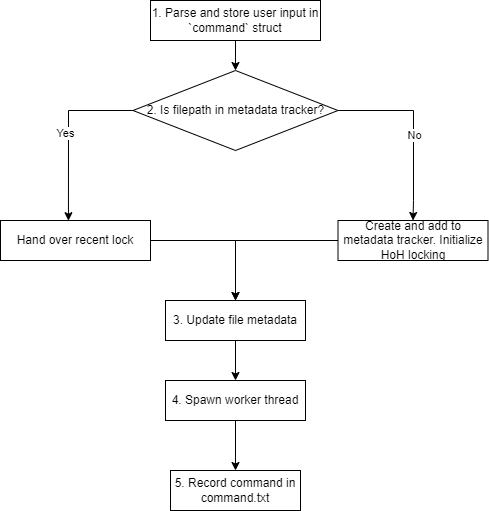

The diagram above was exported from draw.io. Its source (the exported page's mxGraphModel, read from the mxfile embedded in the PNG):
<mxGraphModel dx="1038" dy="619" grid="1" gridSize="10" guides="1" tooltips="1" connect="1" arrows="1" fold="1" page="1" pageScale="1" pageWidth="850" pageHeight="1100" math="0" shadow="0">
  <root>
    <mxCell id="0" />
    <mxCell id="1" parent="0" />
    <mxCell id="QHVRMHOTcaIW68hIKkR7-6" value="" style="edgeStyle=orthogonalEdgeStyle;rounded=0;orthogonalLoop=1;jettySize=auto;html=1;" edge="1" parent="1" source="D6ORonnqSzbon-Bziirw-1" target="QHVRMHOTcaIW68hIKkR7-2">
      <mxGeometry relative="1" as="geometry" />
    </mxCell>
    <mxCell id="D6ORonnqSzbon-Bziirw-1" value="1. Parse and store user input in `command` struct" style="rounded=0;whiteSpace=wrap;html=1;" parent="1" vertex="1">
      <mxGeometry x="360" y="70" width="170" height="40" as="geometry" />
    </mxCell>
    <mxCell id="QHVRMHOTcaIW68hIKkR7-16" style="edgeStyle=orthogonalEdgeStyle;rounded=0;orthogonalLoop=1;jettySize=auto;html=1;entryX=0.5;entryY=0;entryDx=0;entryDy=0;" edge="1" parent="1" source="QHVRMHOTcaIW68hIKkR7-1" target="QHVRMHOTcaIW68hIKkR7-14">
      <mxGeometry relative="1" as="geometry" />
    </mxCell>
    <mxCell id="QHVRMHOTcaIW68hIKkR7-1" value="Create and add to metadata tracker. Initialize HoH locking" style="rounded=0;whiteSpace=wrap;html=1;" vertex="1" parent="1">
      <mxGeometry x="547.5" y="290" width="150" height="40" as="geometry" />
    </mxCell>
    <mxCell id="QHVRMHOTcaIW68hIKkR7-7" style="edgeStyle=orthogonalEdgeStyle;rounded=0;orthogonalLoop=1;jettySize=auto;html=1;entryX=0.5;entryY=0;entryDx=0;entryDy=0;" edge="1" parent="1" source="QHVRMHOTcaIW68hIKkR7-2" target="QHVRMHOTcaIW68hIKkR7-1">
      <mxGeometry relative="1" as="geometry">
        <Array as="points">
          <mxPoint x="623" y="180" />
          <mxPoint x="623" y="270" />
        </Array>
      </mxGeometry>
    </mxCell>
    <mxCell id="QHVRMHOTcaIW68hIKkR7-9" value="No" style="edgeLabel;html=1;align=center;verticalAlign=middle;resizable=0;points=[];" vertex="1" connectable="0" parent="QHVRMHOTcaIW68hIKkR7-7">
      <mxGeometry x="0.0638" relative="1" as="geometry">
        <mxPoint y="1" as="offset" />
      </mxGeometry>
    </mxCell>
    <mxCell id="QHVRMHOTcaIW68hIKkR7-20" style="edgeStyle=orthogonalEdgeStyle;rounded=0;orthogonalLoop=1;jettySize=auto;html=1;entryX=0.453;entryY=0.005;entryDx=0;entryDy=0;entryPerimeter=0;" edge="1" parent="1" source="QHVRMHOTcaIW68hIKkR7-2" target="QHVRMHOTcaIW68hIKkR7-19">
      <mxGeometry relative="1" as="geometry">
        <Array as="points">
          <mxPoint x="278" y="180" />
        </Array>
      </mxGeometry>
    </mxCell>
    <mxCell id="QHVRMHOTcaIW68hIKkR7-22" value="Yes" style="edgeLabel;html=1;align=center;verticalAlign=middle;resizable=0;points=[];" vertex="1" connectable="0" parent="QHVRMHOTcaIW68hIKkR7-20">
      <mxGeometry x="-0.0051" y="-3" relative="1" as="geometry">
        <mxPoint as="offset" />
      </mxGeometry>
    </mxCell>
    <mxCell id="QHVRMHOTcaIW68hIKkR7-2" value="2. Is filepath in metadata tracker?" style="rhombus;whiteSpace=wrap;html=1;" vertex="1" parent="1">
      <mxGeometry x="342.5" y="140" width="205" height="80" as="geometry" />
    </mxCell>
    <mxCell id="QHVRMHOTcaIW68hIKkR7-13" value="" style="edgeStyle=orthogonalEdgeStyle;rounded=0;orthogonalLoop=1;jettySize=auto;html=1;" edge="1" parent="1" source="QHVRMHOTcaIW68hIKkR7-4" target="QHVRMHOTcaIW68hIKkR7-5">
      <mxGeometry relative="1" as="geometry" />
    </mxCell>
    <mxCell id="QHVRMHOTcaIW68hIKkR7-4" value="4. Spawn worker thread" style="rounded=0;whiteSpace=wrap;html=1;" vertex="1" parent="1">
      <mxGeometry x="375" y="450" width="140" height="40" as="geometry" />
    </mxCell>
    <mxCell id="QHVRMHOTcaIW68hIKkR7-5" value="5. Record command in command.txt" style="rounded=0;whiteSpace=wrap;html=1;" vertex="1" parent="1">
      <mxGeometry x="380" y="540" width="130" height="40" as="geometry" />
    </mxCell>
    <mxCell id="QHVRMHOTcaIW68hIKkR7-15" style="edgeStyle=orthogonalEdgeStyle;rounded=0;orthogonalLoop=1;jettySize=auto;html=1;entryX=0.5;entryY=0;entryDx=0;entryDy=0;" edge="1" parent="1" source="QHVRMHOTcaIW68hIKkR7-14" target="QHVRMHOTcaIW68hIKkR7-4">
      <mxGeometry relative="1" as="geometry" />
    </mxCell>
    <mxCell id="QHVRMHOTcaIW68hIKkR7-14" value="3. Update file metadata" style="rounded=0;whiteSpace=wrap;html=1;" vertex="1" parent="1">
      <mxGeometry x="375" y="370" width="140" height="40" as="geometry" />
    </mxCell>
    <mxCell id="QHVRMHOTcaIW68hIKkR7-21" style="edgeStyle=orthogonalEdgeStyle;rounded=0;orthogonalLoop=1;jettySize=auto;html=1;entryX=0.5;entryY=0;entryDx=0;entryDy=0;" edge="1" parent="1" source="QHVRMHOTcaIW68hIKkR7-19" target="QHVRMHOTcaIW68hIKkR7-14">
      <mxGeometry relative="1" as="geometry" />
    </mxCell>
    <mxCell id="QHVRMHOTcaIW68hIKkR7-19" value="Hand over recent lock" style="rounded=0;whiteSpace=wrap;html=1;" vertex="1" parent="1">
      <mxGeometry x="210" y="290" width="150" height="40" as="geometry" />
    </mxCell>
  </root>
</mxGraphModel>